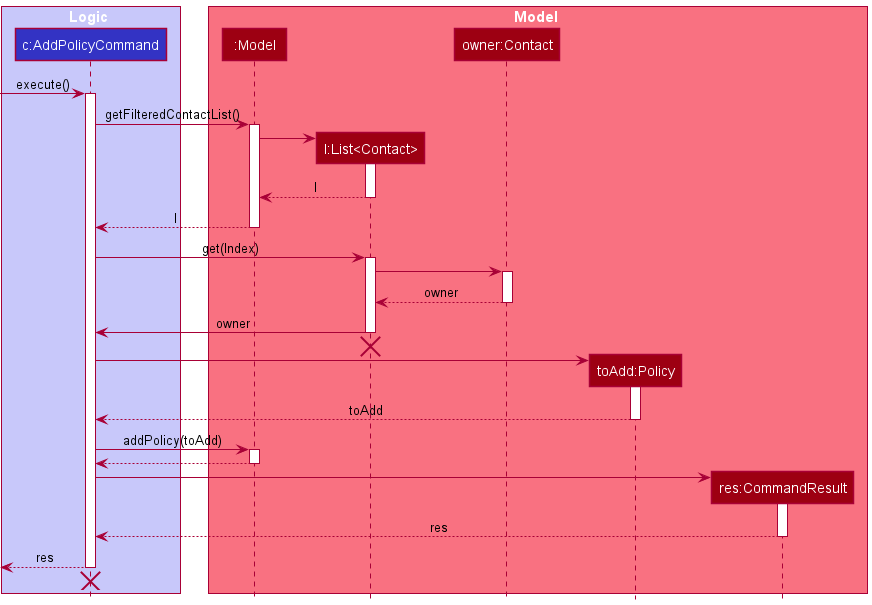

The diagram above was rendered by PlantUML. Its source (embedded in the PNG):
@startuml
!include style.puml

box Logic LOGIC_COLOR_T1


participant "c:AddPolicyCommand" as AddPolicyCommand LOGIC_COLOR
end box

box Model MODEL_COLOR_T1
participant ":Model" as Model MODEL_COLOR
participant "l:List<Contact>" as List MODEL_COLOR
participant "owner:Contact" as Contact MODEL_COLOR
participant "toAdd:Policy" as Policy MODEL_COLOR
participant "res:CommandResult" as CommandResult MODEL_COLOR

end box

[-> AddPolicyCommand : execute()

activate AddPolicyCommand

AddPolicyCommand -> Model : getFilteredContactList()
activate Model

create List
Model -> List
activate List
List --> Model : l
deactivate List

Model --> AddPolicyCommand : l
deactivate Model

AddPolicyCommand -> List : get(Index)
activate List

List -> Contact
activate Contact

Contact --> List : owner
deactivate Contact

List -> AddPolicyCommand : owner
deactivate List

[<-[hidden]- List

destroy List
create Policy
AddPolicyCommand -> Policy
activate Policy
Policy --> AddPolicyCommand : toAdd
deactivate Policy


AddPolicyCommand -> Model : addPolicy(toAdd)

activate Model
Model --> AddPolicyCommand
deactivate Model

create CommandResult
AddPolicyCommand -> CommandResult
activate CommandResult
CommandResult --> AddPolicyCommand : res
deactivate CommandResult


[<-- AddPolicyCommand : res
deactivate AddPolicyCommand
[<-[hidden]- AddPolicyCommand
destroy AddPolicyCommand
@enduml